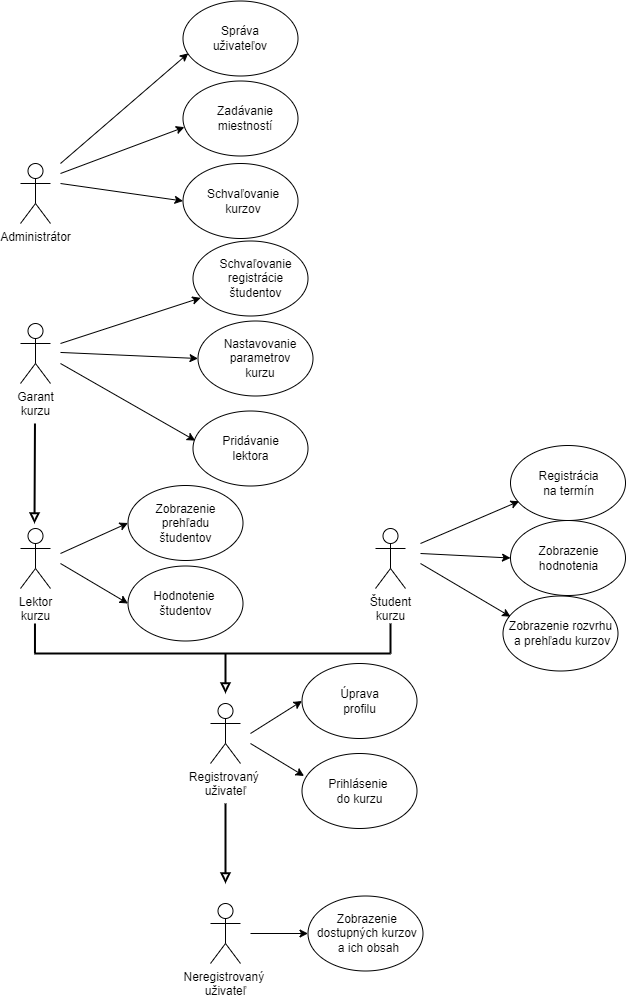

The diagram above was exported from draw.io. Its source (the exported page's mxGraphModel, read from the mxfile embedded in the PNG):
<mxGraphModel dx="787" dy="479" grid="1" gridSize="10" guides="1" tooltips="1" connect="1" arrows="1" fold="1" page="1" pageScale="1" pageWidth="827" pageHeight="1169" background="#ffffff" math="0" shadow="0">
  <root>
    <mxCell id="0" />
    <mxCell id="1" parent="0" />
    <mxCell id="2" value="Administrátor" style="shape=umlActor;verticalLabelPosition=bottom;verticalAlign=top;html=1;outlineConnect=0;strokeColor=#000000;fontColor=#000000;" parent="1" vertex="1">
      <mxGeometry x="100" y="190" width="30" height="60" as="geometry" />
    </mxCell>
    <mxCell id="4" value="Registrovaný &lt;br&gt;uživateľ" style="shape=umlActor;verticalLabelPosition=bottom;verticalAlign=top;html=1;outlineConnect=0;strokeColor=#000000;fontColor=#000000;" parent="1" vertex="1">
      <mxGeometry x="290" y="730" width="30" height="60" as="geometry" />
    </mxCell>
    <mxCell id="15" style="edgeStyle=none;html=1;endArrow=block;endFill=0;strokeWidth=2;strokeColor=#000000;fontColor=#000000;" parent="1" edge="1">
      <mxGeometry relative="1" as="geometry">
        <mxPoint x="305" y="830" as="sourcePoint" />
        <mxPoint x="305" y="910" as="targetPoint" />
      </mxGeometry>
    </mxCell>
    <mxCell id="7" value="Neregistrovaný &lt;br&gt;uživateľ" style="shape=umlActor;verticalLabelPosition=bottom;verticalAlign=top;html=1;outlineConnect=0;strokeColor=#000000;fontColor=#000000;" parent="1" vertex="1">
      <mxGeometry x="290" y="930" width="30" height="60" as="geometry" />
    </mxCell>
    <mxCell id="8" value="" style="endArrow=classic;html=1;strokeColor=#000000;fontColor=#000000;entryX=0.046;entryY=0.697;entryDx=0;entryDy=0;entryPerimeter=0;" parent="1" target="73" edge="1">
      <mxGeometry width="50" height="50" relative="1" as="geometry">
        <mxPoint x="140" y="190" as="sourcePoint" />
        <mxPoint x="210" y="110" as="targetPoint" />
      </mxGeometry>
    </mxCell>
    <mxCell id="9" value="Správa uživateľov" style="text;strokeColor=none;fillColor=none;align=center;verticalAlign=middle;rounded=0;fontColor=#000000;whiteSpace=wrap;html=1;" parent="1" vertex="1">
      <mxGeometry x="290" y="50" width="60" height="30" as="geometry" />
    </mxCell>
    <mxCell id="10" value="Zadávanie miestností" style="text;html=1;strokeColor=none;fillColor=none;align=center;verticalAlign=middle;whiteSpace=wrap;rounded=0;fontColor=#000000;" parent="1" vertex="1">
      <mxGeometry x="295" y="130" width="60" height="30" as="geometry" />
    </mxCell>
    <mxCell id="11" value="" style="endArrow=classic;html=1;entryX=0.012;entryY=0.615;entryDx=0;entryDy=0;strokeColor=#000000;fontColor=#000000;entryPerimeter=0;" parent="1" target="75" edge="1">
      <mxGeometry width="50" height="50" relative="1" as="geometry">
        <mxPoint x="140" y="200" as="sourcePoint" />
        <mxPoint x="277.5" y="155" as="targetPoint" />
      </mxGeometry>
    </mxCell>
    <mxCell id="12" value="Schvaľovanie kurzov" style="text;html=1;strokeColor=none;fillColor=none;align=center;verticalAlign=middle;whiteSpace=wrap;rounded=0;fontColor=#000000;" parent="1" vertex="1">
      <mxGeometry x="282.5" y="212.5" width="80" height="30" as="geometry" />
    </mxCell>
    <mxCell id="13" value="" style="endArrow=classic;html=1;strokeColor=#000000;fontColor=#000000;entryX=0;entryY=0.5;entryDx=0;entryDy=0;" parent="1" target="77" edge="1">
      <mxGeometry width="50" height="50" relative="1" as="geometry">
        <mxPoint x="140" y="210" as="sourcePoint" />
        <mxPoint x="210" y="220" as="targetPoint" />
      </mxGeometry>
    </mxCell>
    <mxCell id="16" value="Zobrazenie&amp;nbsp;&lt;br&gt;dostupných kurzov &lt;br&gt;a ich obsah" style="text;html=1;align=center;verticalAlign=middle;resizable=0;points=[];autosize=1;strokeColor=none;fillColor=none;fontColor=#000000;" parent="1" vertex="1">
      <mxGeometry x="387.5" y="935" width="120" height="50" as="geometry" />
    </mxCell>
    <mxCell id="17" value="Úprava&lt;br&gt;profilu" style="text;html=1;align=center;verticalAlign=middle;resizable=0;points=[];autosize=1;strokeColor=none;fillColor=none;fontColor=#000000;" parent="1" vertex="1">
      <mxGeometry x="414" y="712.5" width="50" height="30" as="geometry" />
    </mxCell>
    <mxCell id="18" value="Garant&lt;br&gt;kurzu" style="shape=umlActor;verticalLabelPosition=bottom;verticalAlign=top;html=1;outlineConnect=0;strokeColor=#000000;fontColor=#000000;" parent="1" vertex="1">
      <mxGeometry x="100" y="350" width="30" height="60" as="geometry" />
    </mxCell>
    <mxCell id="19" value="Lektor&lt;br&gt;kurzu" style="shape=umlActor;verticalLabelPosition=bottom;verticalAlign=top;html=1;outlineConnect=0;strokeColor=#000000;fontColor=#000000;" parent="1" vertex="1">
      <mxGeometry x="100" y="555" width="30" height="60" as="geometry" />
    </mxCell>
    <mxCell id="20" value="Študent&lt;br&gt;kurzu" style="shape=umlActor;verticalLabelPosition=bottom;verticalAlign=top;html=1;outlineConnect=0;strokeColor=#000000;fontColor=#000000;" parent="1" vertex="1">
      <mxGeometry x="455" y="555" width="30" height="60" as="geometry" />
    </mxCell>
    <mxCell id="22" value="" style="endArrow=none;html=1;strokeWidth=2;strokeColor=#000000;fontColor=#000000;" parent="1" edge="1">
      <mxGeometry width="50" height="50" relative="1" as="geometry">
        <mxPoint x="114" y="680" as="sourcePoint" />
        <mxPoint x="470" y="680" as="targetPoint" />
      </mxGeometry>
    </mxCell>
    <mxCell id="28" value="" style="endArrow=none;html=1;strokeWidth=2;strokeColor=#000000;fontColor=#000000;" parent="1" edge="1">
      <mxGeometry width="50" height="50" relative="1" as="geometry">
        <mxPoint x="470" y="680" as="sourcePoint" />
        <mxPoint x="470" y="650" as="targetPoint" />
      </mxGeometry>
    </mxCell>
    <mxCell id="29" value="" style="endArrow=none;html=1;strokeWidth=2;strokeColor=#000000;fontColor=#000000;" parent="1" edge="1">
      <mxGeometry width="50" height="50" relative="1" as="geometry">
        <mxPoint x="114.47000000000003" y="680" as="sourcePoint" />
        <mxPoint x="114.47000000000003" y="650" as="targetPoint" />
      </mxGeometry>
    </mxCell>
    <mxCell id="30" value="" style="endArrow=block;html=1;strokeWidth=2;endFill=0;strokeColor=#000000;fontColor=#000000;" parent="1" edge="1">
      <mxGeometry width="50" height="50" relative="1" as="geometry">
        <mxPoint x="305" y="680" as="sourcePoint" />
        <mxPoint x="305" y="720" as="targetPoint" />
      </mxGeometry>
    </mxCell>
    <mxCell id="31" value="Nastavovanie&lt;br&gt;parametrov&lt;br&gt;kurzu" style="text;html=1;strokeColor=none;fillColor=none;align=center;verticalAlign=middle;whiteSpace=wrap;rounded=0;fontColor=#000000;" parent="1" vertex="1">
      <mxGeometry x="310" y="370" width="60" height="30" as="geometry" />
    </mxCell>
    <mxCell id="32" value="Schvaľovanie&lt;br&gt;registrácie&lt;br&gt;študentov" style="text;html=1;align=center;verticalAlign=middle;resizable=0;points=[];autosize=1;strokeColor=none;fillColor=none;fontColor=#000000;" parent="1" vertex="1">
      <mxGeometry x="290" y="280" width="90" height="50" as="geometry" />
    </mxCell>
    <mxCell id="33" value="" style="endArrow=block;html=1;strokeWidth=2;endFill=0;strokeColor=#000000;fontColor=#000000;" parent="1" edge="1">
      <mxGeometry width="50" height="50" relative="1" as="geometry">
        <mxPoint x="114.47000000000003" y="450" as="sourcePoint" />
        <mxPoint x="114" y="550" as="targetPoint" />
      </mxGeometry>
    </mxCell>
    <mxCell id="35" value="Pridávanie&lt;br&gt;lektora" style="text;html=1;align=center;verticalAlign=middle;resizable=0;points=[];autosize=1;strokeColor=none;fillColor=none;fontColor=#000000;" parent="1" vertex="1">
      <mxGeometry x="295" y="460" width="70" height="30" as="geometry" />
    </mxCell>
    <mxCell id="36" value="Zobrazenie&lt;br&gt;prehľadu&lt;br&gt;študentov" style="text;html=1;align=center;verticalAlign=middle;resizable=0;points=[];autosize=1;strokeColor=none;fillColor=none;fontColor=#000000;" parent="1" vertex="1">
      <mxGeometry x="225" y="524.5" width="80" height="50" as="geometry" />
    </mxCell>
    <mxCell id="37" value="Hodnotenie&amp;nbsp;&lt;br&gt;študentov" style="text;html=1;align=center;verticalAlign=middle;resizable=0;points=[];autosize=1;strokeColor=none;fillColor=none;fontColor=#000000;" parent="1" vertex="1">
      <mxGeometry x="225" y="615" width="80" height="30" as="geometry" />
    </mxCell>
    <mxCell id="39" value="Registrácia&lt;br&gt;na termín" style="text;html=1;align=center;verticalAlign=middle;resizable=0;points=[];autosize=1;strokeColor=none;fillColor=none;fontColor=#000000;" parent="1" vertex="1">
      <mxGeometry x="607.5" y="494.5" width="80" height="30" as="geometry" />
    </mxCell>
    <mxCell id="40" value="Zobrazenie&lt;br&gt;hodnotenia" style="text;html=1;align=center;verticalAlign=middle;resizable=0;points=[];autosize=1;strokeColor=none;fillColor=none;fontColor=#000000;" parent="1" vertex="1">
      <mxGeometry x="607.5" y="570" width="80" height="30" as="geometry" />
    </mxCell>
    <mxCell id="41" value="Zobrazenie rozvrhu&lt;br&gt;&amp;nbsp;a prehľadu kurzov" style="text;html=1;align=center;verticalAlign=middle;resizable=0;points=[];autosize=1;strokeColor=none;fillColor=none;fontColor=#000000;" parent="1" vertex="1">
      <mxGeometry x="580" y="645" width="120" height="30" as="geometry" />
    </mxCell>
    <mxCell id="42" value="" style="endArrow=classic;html=1;strokeWidth=1;entryX=0.067;entryY=0.758;entryDx=0;entryDy=0;entryPerimeter=0;strokeColor=#000000;fontColor=#000000;" parent="1" target="74" edge="1">
      <mxGeometry width="50" height="50" relative="1" as="geometry">
        <mxPoint x="140" y="370" as="sourcePoint" />
        <mxPoint x="284.5999999999999" y="317.95000000000005" as="targetPoint" />
      </mxGeometry>
    </mxCell>
    <mxCell id="43" value="" style="endArrow=classic;html=1;strokeWidth=1;entryX=0;entryY=0.5;entryDx=0;entryDy=0;strokeColor=#000000;fontColor=#000000;" parent="1" target="76" edge="1">
      <mxGeometry width="50" height="50" relative="1" as="geometry">
        <mxPoint x="140" y="378.95" as="sourcePoint" />
        <mxPoint x="240" y="390" as="targetPoint" />
      </mxGeometry>
    </mxCell>
    <mxCell id="44" value="" style="endArrow=classic;html=1;strokeWidth=1;entryX=0.02;entryY=0.395;entryDx=0;entryDy=0;entryPerimeter=0;strokeColor=#000000;fontColor=#000000;" parent="1" target="72" edge="1">
      <mxGeometry width="50" height="50" relative="1" as="geometry">
        <mxPoint x="140" y="390" as="sourcePoint" />
        <mxPoint x="390" y="240" as="targetPoint" />
      </mxGeometry>
    </mxCell>
    <mxCell id="45" value="" style="endArrow=classic;html=1;strokeWidth=1;entryX=0;entryY=0.5;entryDx=0;entryDy=0;strokeColor=#000000;fontColor=#000000;" parent="1" target="71" edge="1">
      <mxGeometry width="50" height="50" relative="1" as="geometry">
        <mxPoint x="140" y="580" as="sourcePoint" />
        <mxPoint x="160" y="507" as="targetPoint" />
      </mxGeometry>
    </mxCell>
    <mxCell id="46" value="" style="endArrow=classic;html=1;strokeWidth=1;entryX=0;entryY=0.5;entryDx=0;entryDy=0;strokeColor=#000000;fontColor=#000000;" parent="1" target="70" edge="1">
      <mxGeometry width="50" height="50" relative="1" as="geometry">
        <mxPoint x="140" y="590" as="sourcePoint" />
        <mxPoint x="340" y="624" as="targetPoint" />
      </mxGeometry>
    </mxCell>
    <mxCell id="47" value="" style="endArrow=classic;html=1;strokeWidth=1;entryX=0.075;entryY=0.743;entryDx=0;entryDy=0;strokeColor=#000000;fontColor=#000000;entryPerimeter=0;" parent="1" target="67" edge="1">
      <mxGeometry width="50" height="50" relative="1" as="geometry">
        <mxPoint x="500" y="570" as="sourcePoint" />
        <mxPoint x="543.1199999999999" y="428.70000000000005" as="targetPoint" />
      </mxGeometry>
    </mxCell>
    <mxCell id="48" value="" style="endArrow=classic;html=1;strokeWidth=1;entryX=0;entryY=0.5;entryDx=0;entryDy=0;strokeColor=#000000;fontColor=#000000;" parent="1" edge="1">
      <mxGeometry width="50" height="50" relative="1" as="geometry">
        <mxPoint x="500" y="580" as="sourcePoint" />
        <mxPoint x="590" y="584.5" as="targetPoint" />
      </mxGeometry>
    </mxCell>
    <mxCell id="49" value="" style="endArrow=classic;html=1;strokeWidth=1;entryX=0.066;entryY=0.276;entryDx=0;entryDy=0;entryPerimeter=0;strokeColor=#000000;fontColor=#000000;" parent="1" target="65" edge="1">
      <mxGeometry width="50" height="50" relative="1" as="geometry">
        <mxPoint x="500" y="590" as="sourcePoint" />
        <mxPoint x="390" y="610" as="targetPoint" />
      </mxGeometry>
    </mxCell>
    <mxCell id="50" value="" style="endArrow=classic;html=1;strokeWidth=1;entryX=0;entryY=0.5;entryDx=0;entryDy=0;strokeColor=#000000;fontColor=#000000;" parent="1" target="69" edge="1">
      <mxGeometry width="50" height="50" relative="1" as="geometry">
        <mxPoint x="330" y="760" as="sourcePoint" />
        <mxPoint x="379" y="830" as="targetPoint" />
      </mxGeometry>
    </mxCell>
    <mxCell id="51" value="" style="endArrow=classic;html=1;strokeWidth=1;entryX=0;entryY=0.5;entryDx=0;entryDy=0;strokeColor=#000000;fontColor=#000000;" parent="1" target="68" edge="1">
      <mxGeometry width="50" height="50" relative="1" as="geometry">
        <mxPoint x="330" y="960" as="sourcePoint" />
        <mxPoint x="640" y="860" as="targetPoint" />
      </mxGeometry>
    </mxCell>
    <mxCell id="65" value="" style="ellipse;whiteSpace=wrap;html=1;fillColor=none;gradientColor=none;strokeColor=#000000;fontColor=#000000;" parent="1" vertex="1">
      <mxGeometry x="582.5" y="622.5" width="115" height="75" as="geometry" />
    </mxCell>
    <mxCell id="66" value="" style="ellipse;whiteSpace=wrap;html=1;fillColor=none;gradientColor=none;strokeColor=#000000;fontColor=#000000;" parent="1" vertex="1">
      <mxGeometry x="590" y="547" width="115" height="75" as="geometry" />
    </mxCell>
    <mxCell id="67" value="" style="ellipse;whiteSpace=wrap;html=1;fillColor=none;gradientColor=none;strokeColor=#000000;fontColor=#000000;" parent="1" vertex="1">
      <mxGeometry x="590" y="472" width="115" height="75" as="geometry" />
    </mxCell>
    <mxCell id="68" value="" style="ellipse;whiteSpace=wrap;html=1;fillColor=none;gradientColor=none;strokeColor=#000000;fontColor=#000000;" parent="1" vertex="1">
      <mxGeometry x="387.5" y="922.5" width="115" height="75" as="geometry" />
    </mxCell>
    <mxCell id="69" value="" style="ellipse;whiteSpace=wrap;html=1;fillColor=none;gradientColor=none;strokeColor=#000000;fontColor=#000000;" parent="1" vertex="1">
      <mxGeometry x="381.5" y="690" width="115" height="75" as="geometry" />
    </mxCell>
    <mxCell id="70" value="" style="ellipse;whiteSpace=wrap;html=1;fillColor=none;gradientColor=none;strokeColor=#000000;fontColor=#000000;" parent="1" vertex="1">
      <mxGeometry x="207.5" y="592.5" width="115" height="75" as="geometry" />
    </mxCell>
    <mxCell id="71" value="" style="ellipse;whiteSpace=wrap;html=1;fillColor=none;gradientColor=none;strokeColor=#000000;fontColor=#000000;" parent="1" vertex="1">
      <mxGeometry x="207.5" y="512" width="115" height="75" as="geometry" />
    </mxCell>
    <mxCell id="72" value="" style="ellipse;whiteSpace=wrap;html=1;fillColor=none;gradientColor=none;strokeColor=#000000;fontColor=#000000;" parent="1" vertex="1">
      <mxGeometry x="272.5" y="437.5" width="115" height="75" as="geometry" />
    </mxCell>
    <mxCell id="73" value="" style="ellipse;whiteSpace=wrap;html=1;fillColor=none;gradientColor=none;strokeColor=#000000;fontColor=#000000;fontStyle=1" parent="1" vertex="1">
      <mxGeometry x="262.5" y="27.5" width="115" height="75" as="geometry" />
    </mxCell>
    <mxCell id="74" value="" style="ellipse;whiteSpace=wrap;html=1;fillColor=none;gradientColor=none;strokeColor=#000000;fontColor=#000000;" parent="1" vertex="1">
      <mxGeometry x="272.5" y="267.5" width="115" height="75" as="geometry" />
    </mxCell>
    <mxCell id="75" value="" style="ellipse;whiteSpace=wrap;html=1;fillColor=none;gradientColor=none;strokeColor=#000000;fontColor=#000000;" parent="1" vertex="1">
      <mxGeometry x="262.5" y="107.5" width="115" height="75" as="geometry" />
    </mxCell>
    <mxCell id="76" value="" style="ellipse;whiteSpace=wrap;html=1;fillColor=none;gradientColor=none;strokeColor=#000000;fontColor=#000000;" parent="1" vertex="1">
      <mxGeometry x="277.5" y="347.5" width="115" height="75" as="geometry" />
    </mxCell>
    <mxCell id="77" value="" style="ellipse;whiteSpace=wrap;html=1;fillColor=none;gradientColor=none;strokeColor=#000000;fontColor=#000000;" parent="1" vertex="1">
      <mxGeometry x="262.5" y="190" width="115" height="75" as="geometry" />
    </mxCell>
    <mxCell id="78" value="Prihlásenie&amp;nbsp;&lt;br&gt;do kurzu" style="ellipse;whiteSpace=wrap;html=1;fillColor=none;gradientColor=none;strokeColor=#000000;fontColor=#000000;" vertex="1" parent="1">
      <mxGeometry x="381.5" y="780" width="115" height="75" as="geometry" />
    </mxCell>
    <mxCell id="79" value="" style="endArrow=classic;html=1;strokeWidth=1;entryX=0.018;entryY=0.3;entryDx=0;entryDy=0;strokeColor=#000000;fontColor=#000000;entryPerimeter=0;" edge="1" parent="1" target="78">
      <mxGeometry width="50" height="50" relative="1" as="geometry">
        <mxPoint x="330" y="770" as="sourcePoint" />
        <mxPoint x="391.500000000001" y="737.5" as="targetPoint" />
      </mxGeometry>
    </mxCell>
  </root>
</mxGraphModel>